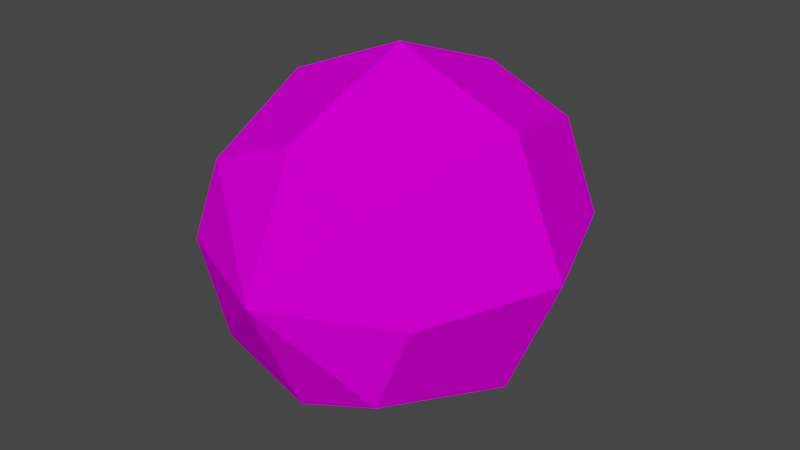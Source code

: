 # Source: Coconut_-_48_tris.blend  (saved by Blender 2.92.15; exported with 4.5.12 LTS)
import bpy
from mathutils import Matrix  # noqa: F401  (used for matrix-valued properties, if any)

bpy.ops.wm.read_factory_settings(use_empty=True)
scene = bpy.context.scene
scene.name = 'Scene'

# ---- images (referenced by path relative to the original .blend; pixels are not part of the script)
import os
ASSET_DIR = os.environ.get("B2B_ASSET_DIR", "")  # directory of the original .blend (textures are referenced by path, not embedded)
HERE = os.path.dirname(os.path.abspath(__file__))  # packed textures are extracted next to this script under _unpacked/

def load_image(name, relpath, width, height, colorspace="sRGB"):
    """Load a texture the original file referenced (path relative to the .blend, or extracted next to this script)."""
    p = next((c for c in (os.path.join(HERE, relpath), os.path.join(ASSET_DIR, relpath)) if relpath and os.path.exists(c)), "")
    if p:
        img = bpy.data.images.load(p, check_existing=True)
        img.name = name
    else:  # same state as the original file: an image datablock whose file is absent (Cycles renders it pink)
        img = bpy.data.images.new(name, width, height)
        img.source = "FILE"
        img.filepath = "//" + (relpath or name)
    img.colorspace_settings.name = colorspace
    return img
img_coconut128_png = load_image('coconut128.png', 'coconut128.png', 1024, 1024, 'sRGB')

# ---- materials (node trees are filled in below, after node groups)
mat_material__coco = bpy.data.materials.new('Material__Coco')
mat_material__coco.use_transparent_shadow = False
mat_material__coco.diffuse_color = (0.588, 0.588, 0.588, 1.0)
mat_material__coco.roughness = 0.8946
mat_material__coco.specular_intensity = 0.0

# ---- material node trees
mat_material__coco.use_nodes = True; mat_material__coco.node_tree.nodes.clear()
_N = mat_material__coco.node_tree.nodes; _L = mat_material__coco.node_tree.links
n0 = _N.new('ShaderNodeBsdfPrincipled'); n0.name = 'Principled BSDF'; n0.location = (10, 300)
n0.distribution = 'GGX'
n0.subsurface_method = 'BURLEY'
n0.inputs[2].default_value = 0.8946
n0.inputs[13].default_value = 0.0
n0.inputs[27].default_value = (0.0, 0.0, 0.0, 1.0)
n0.inputs[28].default_value = 1.0
n1 = _N.new('ShaderNodeOutputMaterial'); n1.name = 'Material Output'; n1.location = (300, 300)
n2 = _N.new('ShaderNodeTexImage'); n2.name = 'Image Texture'; n2.location = (-300, 600)
n2.image = img_coconut128_png
n2.interpolation = 'Closest'
_L.new(n0.outputs[0], n1.inputs[0])
_L.new(n2.outputs[0], n0.inputs[0])
n1.is_active_output = True

# ---- world
world_world = bpy.data.worlds.new('World'); scene.world = world_world
world_world.use_nodes = True; world_world.node_tree.nodes.clear()
_N = world_world.node_tree.nodes; _L = world_world.node_tree.links
n0 = _N.new('ShaderNodeOutputWorld'); n0.name = 'World Output'; n0.location = (300, 300)
n1 = _N.new('ShaderNodeBackground'); n1.name = 'Background'; n1.location = (10, 300)
n1.inputs[0].default_value = (0.05088, 0.05088, 0.05088, 1.0)
_L.new(n1.outputs[0], n0.inputs[0])
n0.is_active_output = True
world_world.color = (0.05088, 0.05088, 0.05088)
world_world.use_sun_shadow = False
world_world.sun_shadow_jitter_overblur = 0.0

# ---- meshes
me_coconut = bpy.data.meshes.new('Coconut')
me_coconut.from_pydata([(0.0, 3.2, 3.52), (0.0, 5.463, 2.489), (-1.6, 4.8, 2.489), (-2.263, 3.2, 2.489), (-1.6, 1.6, 2.489), (0.0, 0.9373, 2.489), (1.6, 1.6, 2.489), (2.263, 3.2, 2.489), (1.6, 4.8, 2.489), (-2.263, 5.463, -1e-06), (0.0, 6.4, -1e-06), (-3.2, 3.2, 0.0), (-2.263, 0.9373, 0.0), (0.0, 0.0, 0.0), (2.263, 0.9373, 0.0), (3.2, 3.2, 0.0), (2.263, 5.463, -1e-06), (-1.6, 4.8, -2.489), (0.0, 5.463, -2.489), (-2.263, 3.2, -2.489), (-1.6, 1.6, -2.489), (0.0, 0.9373, -2.489), (1.6, 1.6, -2.489), (2.263, 3.2, -2.489), (1.6, 4.8, -2.489), (0.0, 3.2, -3.52)], [], [(0, 1, 2), (0, 2, 3), (0, 3, 4), (0, 4, 5), (0, 5, 6), (0, 6, 7), (0, 7, 8), (0, 8, 1), (9, 2, 1, 10), (11, 3, 2, 9), (12, 4, 3, 11), (13, 5, 4, 12), (14, 6, 5, 13), (15, 7, 6, 14), (16, 8, 7, 15), (10, 1, 8, 16), (17, 9, 10, 18), (19, 11, 9, 17), (20, 12, 11, 19), (21, 13, 12, 20), (22, 14, 13, 21), (23, 15, 14, 22), (24, 16, 15, 23), (18, 10, 16, 24), (25, 17, 18), (25, 19, 17), (25, 20, 19), (25, 21, 20), (25, 22, 21), (25, 23, 22), (25, 24, 23), (25, 18, 24)])
me_coconut.polygons.foreach_set('use_smooth', [True] * 32)
_k = set([(0, 1), (0, 2), (0, 3), (0, 4), (0, 5), (0, 6), (0, 7), (0, 8), (1, 2), (1, 8), (1, 10), (2, 3), (2, 9), (3, 4), (3, 11), (4, 5), (4, 12), (5, 6), (5, 13), (6, 7), (6, 14), (7, 8), (7, 15), (8, 16), (9, 10), (9, 11), (9, 17), (10, 16), (10, 18), (11, 12), (11, 19), (12, 13), (12, 20), (13, 14), (13, 21), (14, 15), (14, 22), (15, 16), (15, 23), (16, 24), (17, 18), (17, 19), (17, 25), (18, 24), (18, 25), (19, 20), (19, 25), (20, 21), (20, 25), (21, 22), (21, 25), (22, 23), (22, 25), (23, 24), (23, 25), (24, 25)])
me_coconut.attributes.new('sharp_edge', 'BOOLEAN', 'EDGE').data.foreach_set('value', [ (min(e.vertices), max(e.vertices)) in _k for e in me_coconut.edges])
_uv = me_coconut.uv_layers.new(name='UVMap')
_uv.uv.foreach_set('vector', [0.6766, 0.7902, 0.4875, 0.8664, 0.489, 0.7103, 0.6766, 0.7902, 0.489, 0.7103, 0.6004, 0.601, 0.6766, 0.7902, 0.6004, 0.601, 0.7565, 0.6026, 0.6766, 0.7902, 0.7565, 0.6026, 0.8657, 0.714, 0.6766, 0.7902, 0.8657, 0.714, 0.8642, 0.8701, 0.6766, 0.7902, 0.8642, 0.8701, 0.7528, 0.9793, 0.6766, 0.7902, 0.7528, 0.9793, 0.5967, 0.9778, 0.6766, 0.7902, 0.5967, 0.9778, 0.4875, 0.8664, 0.5005, 0.3006, 0.5005, 0.000116, 0.6004, 0.000116, 0.6004, 0.3006, 0.4006, 0.3006, 0.4006, 0.000116, 0.5005, 0.000116, 0.5005, 0.3006, 0.3007, 0.3006, 0.3007, 0.000116, 0.4006, 0.000116, 0.4006, 0.3006, 0.2009, 0.3006, 0.2009, 0.000116, 0.3007, 0.000116, 0.3007, 0.3006, 0.101, 0.3006, 0.101, 0.000116, 0.2009, 0.000116, 0.2009, 0.3006, 0.8002, 0.3006, 0.8002, 0.000116, 0.9001, 0.000116, 0.9001, 0.3006, 0.7003, 0.3006, 0.7003, 0.000116, 0.8002, 0.000116, 0.8002, 0.3006, 0.6004, 0.3006, 0.6004, 0.000116, 0.7003, 0.000116, 0.7003, 0.3006, 0.5005, 0.601, 0.5005, 0.3006, 0.6004, 0.3006, 0.6004, 0.601, 0.4006, 0.601, 0.4006, 0.3006, 0.5005, 0.3006, 0.5005, 0.601, 0.3007, 0.601, 0.3007, 0.3006, 0.4006, 0.3006, 0.4006, 0.601, 0.2009, 0.601, 0.2009, 0.3006, 0.3007, 0.3006, 0.3007, 0.601, 0.101, 0.601, 0.101, 0.3006, 0.2009, 0.3006, 0.2009, 0.601, 0.8002, 0.601, 0.8002, 0.3006, 0.9001, 0.3006, 0.9001, 0.601, 0.7003, 0.601, 0.7003, 0.3006, 0.8002, 0.3006, 0.8002, 0.601, 0.6004, 0.601, 0.6004, 0.3006, 0.7003, 0.3006, 0.7003, 0.601, 0.277, 0.7902, 0.4646, 0.8701, 0.3532, 0.9793, 0.277, 0.7902, 0.4662, 0.714, 0.4646, 0.8701, 0.277, 0.7902, 0.3569, 0.6026, 0.4662, 0.714, 0.277, 0.7902, 0.2009, 0.601, 0.3569, 0.6026, 0.277, 0.7902, 0.08942, 0.7103, 0.2009, 0.601, 0.277, 0.7902, 0.08789, 0.8664, 0.08942, 0.7103, 0.277, 0.7902, 0.1972, 0.9778, 0.08789, 0.8664, 0.277, 0.7902, 0.3532, 0.9793, 0.1972, 0.9778])
me_coconut.materials.append(mat_material__coco)
me_coconut.use_remesh_fix_poles = True
me_coconut.use_remesh_preserve_attributes = False
me_coconut.use_mirror_vertex_groups = False
me_coconut.update()
me_coconut.normals_split_custom_set([tuple(v) for v in zip(*[iter([-0.1693, 0.4086, 0.8969, -0.1693, 0.4086, 0.8969, -0.1693, 0.4086, 0.8969, -0.4086, 0.1693, 0.8969, -0.4086, 0.1693, 0.8969, -0.4086, 0.1693, 0.8969, -0.4086, -0.1693, 0.8969, -0.4086, -0.1693, 0.8969, -0.4086, -0.1693, 0.8969, -0.1693, -0.4086, 0.8969, -0.1693, -0.4086, 0.8969, -0.1693, -0.4086, 0.8969, 0.1693, -0.4086, 0.8969, 0.1693, -0.4086, 0.8969, 0.1693, -0.4086, 0.8969, 0.4086, -0.1693, 0.8969, 0.4086, -0.1693, 0.8969, 0.4086, -0.1693, 0.8969, 0.4086, 0.1693, 0.8969, 0.4086, 0.1693, 0.8969, 0.4086, 0.1693, 0.8969, 0.1693, 0.4086, 0.8969, 0.1693, 0.4086, 0.8969, 0.1693, 0.4086, 0.8969, -0.3614, 0.8726, 0.3286, -0.3614, 0.8726, 0.3286, -0.3614, 0.8726, 0.3286, -0.3614, 0.8726, 0.3286, -0.8726, 0.3614, 0.3286, -0.8726, 0.3614, 0.3286, -0.8726, 0.3614, 0.3286, -0.8726, 0.3614, 0.3286, -0.8726, -0.3614, 0.3286, -0.8726, -0.3614, 0.3286, -0.8726, -0.3614, 0.3286, -0.8726, -0.3614, 0.3286, -0.3614, -0.8726, 0.3286, -0.3614, -0.8726, 0.3286, -0.3614, -0.8726, 0.3286, -0.3614, -0.8726, 0.3286, 0.3614, -0.8726, 0.3286, 0.3614, -0.8726, 0.3286, 0.3614, -0.8726, 0.3286, 0.3614, -0.8726, 0.3286, 0.8726, -0.3614, 0.3286, 0.8726, -0.3614, 0.3286, 0.8726, -0.3614, 0.3286, 0.8726, -0.3614, 0.3286, 0.8726, 0.3614, 0.3286, 0.8726, 0.3614, 0.3286, 0.8726, 0.3614, 0.3286, 0.8726, 0.3614, 0.3286, 0.3614, 0.8726, 0.3286, 0.3614, 0.8726, 0.3286, 0.3614, 0.8726, 0.3286, 0.3614, 0.8726, 0.3286, -0.3614, 0.8726, -0.3286, -0.3614, 0.8726, -0.3286, -0.3614, 0.8726, -0.3286, -0.3614, 0.8726, -0.3286, -0.8726, 0.3614, -0.3286, -0.8726, 0.3614, -0.3286, -0.8726, 0.3614, -0.3286, -0.8726, 0.3614, -0.3286, -0.8726, -0.3614, -0.3286, -0.8726, -0.3614, -0.3286, -0.8726, -0.3614, -0.3286, -0.8726, -0.3614, -0.3286, -0.3614, -0.8726, -0.3286, -0.3614, -0.8726, -0.3286, -0.3614, -0.8726, -0.3286, -0.3614, -0.8726, -0.3286, 0.3614, -0.8726, -0.3286, 0.3614, -0.8726, -0.3286, 0.3614, -0.8726, -0.3286, 0.3614, -0.8726, -0.3286, 0.8726, -0.3614, -0.3286, 0.8726, -0.3614, -0.3286, 0.8726, -0.3614, -0.3286, 0.8726, -0.3614, -0.3286, 0.8726, 0.3614, -0.3286, 0.8726, 0.3614, -0.3286, 0.8726, 0.3614, -0.3286, 0.8726, 0.3614, -0.3286, 0.3614, 0.8726, -0.3286, 0.3614, 0.8726, -0.3286, 0.3614, 0.8726, -0.3286, 0.3614, 0.8726, -0.3286, -0.1693, 0.4086, -0.8969, -0.1693, 0.4086, -0.8969, -0.1693, 0.4086, -0.8969, -0.4086, 0.1693, -0.8969, -0.4086, 0.1693, -0.8969, -0.4086, 0.1693, -0.8969, -0.4086, -0.1693, -0.8969, -0.4086, -0.1693, -0.8969, -0.4086, -0.1693, -0.8969, -0.1693, -0.4086, -0.8969, -0.1693, -0.4086, -0.8969, -0.1693, -0.4086, -0.8969, 0.1693, -0.4086, -0.8969, 0.1693, -0.4086, -0.8969, 0.1693, -0.4086, -0.8969, 0.4086, -0.1693, -0.8969, 0.4086, -0.1693, -0.8969, 0.4086, -0.1693, -0.8969, 0.4086, 0.1693, -0.8969, 0.4086, 0.1693, -0.8969, 0.4086, 0.1693, -0.8969, 0.1693, 0.4086, -0.8969, 0.1693, 0.4086, -0.8969, 0.1693, 0.4086, -0.8969])] * 3)])

# ---- objects
ob_coconut = bpy.data.objects.new('Coconut', me_coconut)

# ---- transforms, parenting, visibility, modifiers, constraints
ob_coconut.location = (0.0, 0.0, 0.0)
ob_coconut.rotation_euler = (1.571, -0.0, 0.0)
ob_coconut.lineart.crease_threshold = 0.0

# ---- collection membership
scene.collection.objects.link(ob_coconut)

# ---- scene / render settings (as saved in the file)
scene.frame_start = 1; scene.frame_end = 250; scene.frame_set(1)
scene.render.engine = 'BLENDER_EEVEE_NEXT'
scene.cycles.use_denoising = False
scene.cycles.samples = 128
scene.cycles.sampling_pattern = 'TABULATED_SOBOL'
scene.cycles.use_adaptive_sampling = False
scene.cycles.use_light_tree = False
scene.view_settings.view_transform = 'Filmic'
bpy.context.view_layer.update()

# ---- added for rendering (the .blend has no active camera and no usable light): camera, sun
cam_auto = bpy.data.cameras.new('AutoCamera')
cam_auto.lens = 50.0
cam_auto.sensor_width = 36.0
cam_auto.clip_end = 1000.0
ob_auto_camera = bpy.data.objects.new('AutoCamera', cam_auto)
scene.collection.objects.link(ob_auto_camera)
ob_auto_camera.location = (10.6091, -12.731, 11.6873)
ob_auto_camera.rotation_euler = (1.09748, -7.21219e-08, 0.694738)
scene.camera = ob_auto_camera
light_auto_sun = bpy.data.lights.new('AutoSun', 'SUN')
light_auto_sun.energy = 3.0
light_auto_sun.angle = 0.0523599
ob_auto_sun = bpy.data.objects.new('AutoSun', light_auto_sun)
scene.collection.objects.link(ob_auto_sun)
ob_auto_sun.rotation_euler = (0.872665, 0.174533, 0.523599)
bpy.context.view_layer.update()
